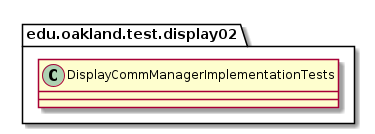

The diagram above was rendered by PlantUML. Its source (embedded in the PNG):
@startuml DisplayCommManagerImplementationTests

package edu.oakland.test.display02 {
    class DisplayCommManagerImplementationTests {

    }
}

@enduml